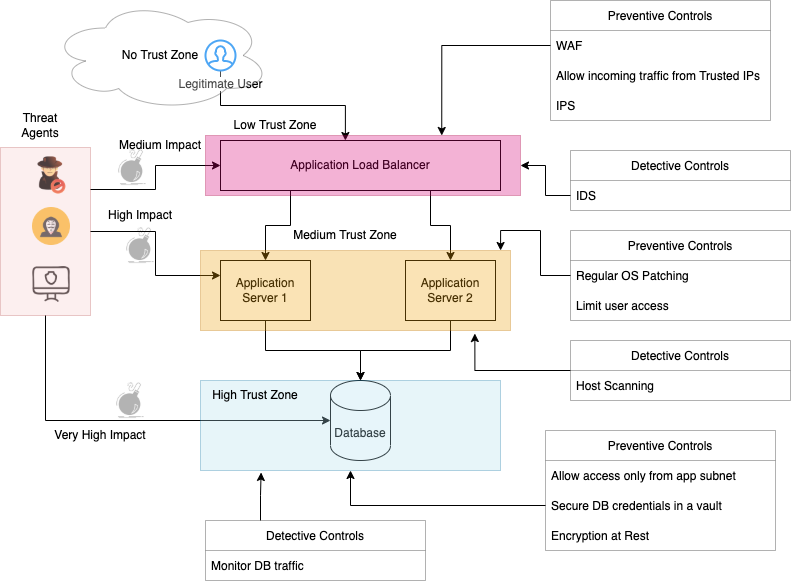

The diagram above was exported from draw.io. Its source (the exported page's mxGraphModel, read from the mxfile embedded in the PNG):
<mxGraphModel dx="872" dy="591" grid="1" gridSize="10" guides="1" tooltips="1" connect="1" arrows="1" fold="1" page="1" pageScale="1" pageWidth="850" pageHeight="1100" math="0" shadow="0">
  <root>
    <mxCell id="0" />
    <mxCell id="1" parent="0" />
    <mxCell id="i4kENr1Txrd97VcK1L-U-16" style="edgeStyle=orthogonalEdgeStyle;rounded=0;orthogonalLoop=1;jettySize=auto;html=1;exitX=0.25;exitY=1;exitDx=0;exitDy=0;" parent="1" source="i4kENr1Txrd97VcK1L-U-1" target="i4kENr1Txrd97VcK1L-U-2" edge="1">
      <mxGeometry relative="1" as="geometry" />
    </mxCell>
    <mxCell id="i4kENr1Txrd97VcK1L-U-17" style="edgeStyle=orthogonalEdgeStyle;rounded=0;orthogonalLoop=1;jettySize=auto;html=1;exitX=0.75;exitY=1;exitDx=0;exitDy=0;entryX=0.5;entryY=0;entryDx=0;entryDy=0;" parent="1" source="i4kENr1Txrd97VcK1L-U-1" target="i4kENr1Txrd97VcK1L-U-3" edge="1">
      <mxGeometry relative="1" as="geometry" />
    </mxCell>
    <mxCell id="i4kENr1Txrd97VcK1L-U-1" value="Application Load Balancer" style="rounded=0;whiteSpace=wrap;html=1;" parent="1" vertex="1">
      <mxGeometry x="240" y="160" width="280" height="50" as="geometry" />
    </mxCell>
    <mxCell id="i4kENr1Txrd97VcK1L-U-18" style="edgeStyle=orthogonalEdgeStyle;rounded=0;orthogonalLoop=1;jettySize=auto;html=1;exitX=0.5;exitY=1;exitDx=0;exitDy=0;" parent="1" source="i4kENr1Txrd97VcK1L-U-2" target="i4kENr1Txrd97VcK1L-U-4" edge="1">
      <mxGeometry relative="1" as="geometry" />
    </mxCell>
    <mxCell id="i4kENr1Txrd97VcK1L-U-2" value="Application Server 1" style="rounded=0;whiteSpace=wrap;html=1;" parent="1" vertex="1">
      <mxGeometry x="240" y="280" width="90" height="60" as="geometry" />
    </mxCell>
    <mxCell id="i4kENr1Txrd97VcK1L-U-19" style="edgeStyle=orthogonalEdgeStyle;rounded=0;orthogonalLoop=1;jettySize=auto;html=1;exitX=0.5;exitY=1;exitDx=0;exitDy=0;" parent="1" source="i4kENr1Txrd97VcK1L-U-3" edge="1">
      <mxGeometry relative="1" as="geometry">
        <mxPoint x="380" y="400" as="targetPoint" />
      </mxGeometry>
    </mxCell>
    <mxCell id="i4kENr1Txrd97VcK1L-U-3" value="Application Server 2" style="rounded=0;whiteSpace=wrap;html=1;" parent="1" vertex="1">
      <mxGeometry x="425" y="280" width="90" height="60" as="geometry" />
    </mxCell>
    <mxCell id="i4kENr1Txrd97VcK1L-U-4" value="Database" style="shape=cylinder3;whiteSpace=wrap;html=1;boundedLbl=1;backgroundOutline=1;size=15;" parent="1" vertex="1">
      <mxGeometry x="350" y="400" width="60" height="80" as="geometry" />
    </mxCell>
    <mxCell id="i4kENr1Txrd97VcK1L-U-15" style="edgeStyle=orthogonalEdgeStyle;rounded=0;orthogonalLoop=1;jettySize=auto;html=1;entryX=0.446;entryY=0;entryDx=0;entryDy=0;entryPerimeter=0;" parent="1" source="i4kENr1Txrd97VcK1L-U-5" target="i4kENr1Txrd97VcK1L-U-1" edge="1">
      <mxGeometry relative="1" as="geometry" />
    </mxCell>
    <mxCell id="i4kENr1Txrd97VcK1L-U-5" value="Legitimate User" style="html=1;verticalLabelPosition=bottom;align=center;labelBackgroundColor=#ffffff;verticalAlign=top;strokeWidth=2;strokeColor=#0080F0;shadow=0;dashed=0;shape=mxgraph.ios7.icons.user;" parent="1" vertex="1">
      <mxGeometry x="225" y="60" width="30" height="30" as="geometry" />
    </mxCell>
    <mxCell id="i4kENr1Txrd97VcK1L-U-9" value="" style="group" parent="1" vertex="1" connectable="0">
      <mxGeometry x="50" y="175" width="200" height="160" as="geometry" />
    </mxCell>
    <mxCell id="i4kENr1Txrd97VcK1L-U-6" value="" style="shape=image;html=1;verticalAlign=top;verticalLabelPosition=bottom;labelBackgroundColor=#ffffff;imageAspect=0;aspect=fixed;image=https://cdn2.iconfinder.com/data/icons/woothemes/PNG/intruder.png" parent="i4kENr1Txrd97VcK1L-U-9" vertex="1">
      <mxGeometry width="40" height="40" as="geometry" />
    </mxCell>
    <mxCell id="i4kENr1Txrd97VcK1L-U-7" value="" style="shape=image;html=1;verticalAlign=top;verticalLabelPosition=bottom;labelBackgroundColor=#ffffff;imageAspect=0;aspect=fixed;image=https://cdn0.iconfinder.com/data/icons/kameleon-free-pack-rounded/110/Hacker-128.png" parent="i4kENr1Txrd97VcK1L-U-9" vertex="1">
      <mxGeometry x="2" y="52" width="38" height="38" as="geometry" />
    </mxCell>
    <mxCell id="i4kENr1Txrd97VcK1L-U-8" value="" style="shape=image;html=1;verticalAlign=top;verticalLabelPosition=bottom;labelBackgroundColor=#ffffff;imageAspect=0;aspect=fixed;image=https://cdn4.iconfinder.com/data/icons/online-marketing-hand-drawn-vol-3/52/network__internet__protection__security__cyber__business__hacker-128.png" parent="i4kENr1Txrd97VcK1L-U-9" vertex="1">
      <mxGeometry x="2" y="110" width="38" height="38" as="geometry" />
    </mxCell>
    <mxCell id="i4kENr1Txrd97VcK1L-U-10" value="" style="rounded=0;whiteSpace=wrap;html=1;fillColor=#f8cecc;strokeColor=#b85450;opacity=30;" parent="i4kENr1Txrd97VcK1L-U-9" vertex="1">
      <mxGeometry x="-30" y="-8" width="90" height="168" as="geometry" />
    </mxCell>
    <mxCell id="CnxIT7-Yh_RSNxalkjDI-19" value="" style="shape=image;html=1;verticalAlign=top;verticalLabelPosition=bottom;labelBackgroundColor=#ffffff;imageAspect=0;aspect=fixed;image=https://cdn1.iconfinder.com/data/icons/competitive-strategy-and-corporate-training/512/572_Bomb_boom_danger_ddos_explosion_cyber_spot_security-128.png;opacity=30;" vertex="1" parent="i4kENr1Txrd97VcK1L-U-9">
      <mxGeometry x="82" y="-8" width="40" height="40" as="geometry" />
    </mxCell>
    <mxCell id="CnxIT7-Yh_RSNxalkjDI-20" value="" style="shape=image;html=1;verticalAlign=top;verticalLabelPosition=bottom;labelBackgroundColor=#ffffff;imageAspect=0;aspect=fixed;image=https://cdn1.iconfinder.com/data/icons/competitive-strategy-and-corporate-training/512/572_Bomb_boom_danger_ddos_explosion_cyber_spot_security-128.png;opacity=30;" vertex="1" parent="i4kENr1Txrd97VcK1L-U-9">
      <mxGeometry x="90" y="70" width="40" height="40" as="geometry" />
    </mxCell>
    <mxCell id="CnxIT7-Yh_RSNxalkjDI-27" value="High Impact" style="text;html=1;strokeColor=none;fillColor=none;align=center;verticalAlign=middle;whiteSpace=wrap;rounded=0;opacity=30;" vertex="1" parent="i4kENr1Txrd97VcK1L-U-9">
      <mxGeometry x="70" y="45" width="80" height="30" as="geometry" />
    </mxCell>
    <mxCell id="CnxIT7-Yh_RSNxalkjDI-28" value="Medium Impact" style="text;html=1;strokeColor=none;fillColor=none;align=center;verticalAlign=middle;whiteSpace=wrap;rounded=0;opacity=30;" vertex="1" parent="i4kENr1Txrd97VcK1L-U-9">
      <mxGeometry x="60" y="-25" width="140" height="30" as="geometry" />
    </mxCell>
    <mxCell id="i4kENr1Txrd97VcK1L-U-11" style="edgeStyle=orthogonalEdgeStyle;rounded=0;orthogonalLoop=1;jettySize=auto;html=1;exitX=1;exitY=0.25;exitDx=0;exitDy=0;entryX=0;entryY=0.5;entryDx=0;entryDy=0;" parent="1" source="i4kENr1Txrd97VcK1L-U-10" target="i4kENr1Txrd97VcK1L-U-1" edge="1">
      <mxGeometry relative="1" as="geometry" />
    </mxCell>
    <mxCell id="i4kENr1Txrd97VcK1L-U-12" style="edgeStyle=orthogonalEdgeStyle;rounded=0;orthogonalLoop=1;jettySize=auto;html=1;exitX=1;exitY=0.5;exitDx=0;exitDy=0;entryX=0;entryY=0.25;entryDx=0;entryDy=0;" parent="1" source="i4kENr1Txrd97VcK1L-U-10" target="i4kENr1Txrd97VcK1L-U-2" edge="1">
      <mxGeometry relative="1" as="geometry" />
    </mxCell>
    <mxCell id="i4kENr1Txrd97VcK1L-U-13" style="edgeStyle=orthogonalEdgeStyle;rounded=0;orthogonalLoop=1;jettySize=auto;html=1;exitX=0.5;exitY=1;exitDx=0;exitDy=0;entryX=0;entryY=0.5;entryDx=0;entryDy=0;entryPerimeter=0;" parent="1" source="i4kENr1Txrd97VcK1L-U-10" target="i4kENr1Txrd97VcK1L-U-4" edge="1">
      <mxGeometry relative="1" as="geometry" />
    </mxCell>
    <mxCell id="i4kENr1Txrd97VcK1L-U-14" value="Threat Agents&lt;br&gt;" style="text;html=1;strokeColor=none;fillColor=none;align=center;verticalAlign=middle;whiteSpace=wrap;rounded=0;opacity=30;" parent="1" vertex="1">
      <mxGeometry x="30" y="130" width="60" height="30" as="geometry" />
    </mxCell>
    <mxCell id="i4kENr1Txrd97VcK1L-U-20" value="" style="rounded=0;whiteSpace=wrap;html=1;opacity=30;fillColor=#d80073;fontColor=#ffffff;strokeColor=#A50040;" parent="1" vertex="1">
      <mxGeometry x="225" y="155" width="315" height="60" as="geometry" />
    </mxCell>
    <mxCell id="i4kENr1Txrd97VcK1L-U-21" value="" style="rounded=0;whiteSpace=wrap;html=1;opacity=30;fillColor=#f0a30a;fontColor=#000000;strokeColor=#BD7000;" parent="1" vertex="1">
      <mxGeometry x="220" y="270" width="310" height="80" as="geometry" />
    </mxCell>
    <mxCell id="i4kENr1Txrd97VcK1L-U-22" value="" style="rounded=0;whiteSpace=wrap;html=1;opacity=30;fillColor=#b1ddf0;strokeColor=#10739e;" parent="1" vertex="1">
      <mxGeometry x="220" y="400" width="300" height="90" as="geometry" />
    </mxCell>
    <mxCell id="i4kENr1Txrd97VcK1L-U-25" value="Preventive Controls" style="swimlane;fontStyle=0;childLayout=stackLayout;horizontal=1;startSize=30;horizontalStack=0;resizeParent=1;resizeParentMax=0;resizeLast=0;collapsible=1;marginBottom=0;opacity=30;" parent="1" vertex="1">
      <mxGeometry x="570" y="20" width="220" height="120" as="geometry" />
    </mxCell>
    <mxCell id="i4kENr1Txrd97VcK1L-U-26" value="WAF" style="text;strokeColor=none;fillColor=none;align=left;verticalAlign=middle;spacingLeft=4;spacingRight=4;overflow=hidden;points=[[0,0.5],[1,0.5]];portConstraint=eastwest;rotatable=0;opacity=30;" parent="i4kENr1Txrd97VcK1L-U-25" vertex="1">
      <mxGeometry y="30" width="220" height="30" as="geometry" />
    </mxCell>
    <mxCell id="i4kENr1Txrd97VcK1L-U-27" value="Allow incoming traffic from Trusted IPs" style="text;strokeColor=none;fillColor=none;align=left;verticalAlign=middle;spacingLeft=4;spacingRight=4;overflow=hidden;points=[[0,0.5],[1,0.5]];portConstraint=eastwest;rotatable=0;opacity=30;" parent="i4kENr1Txrd97VcK1L-U-25" vertex="1">
      <mxGeometry y="60" width="220" height="30" as="geometry" />
    </mxCell>
    <mxCell id="i4kENr1Txrd97VcK1L-U-28" value="IPS" style="text;strokeColor=none;fillColor=none;align=left;verticalAlign=middle;spacingLeft=4;spacingRight=4;overflow=hidden;points=[[0,0.5],[1,0.5]];portConstraint=eastwest;rotatable=0;opacity=30;" parent="i4kENr1Txrd97VcK1L-U-25" vertex="1">
      <mxGeometry y="90" width="220" height="30" as="geometry" />
    </mxCell>
    <mxCell id="i4kENr1Txrd97VcK1L-U-29" style="edgeStyle=orthogonalEdgeStyle;rounded=0;orthogonalLoop=1;jettySize=auto;html=1;exitX=0;exitY=0.5;exitDx=0;exitDy=0;entryX=0.75;entryY=0;entryDx=0;entryDy=0;" parent="1" source="i4kENr1Txrd97VcK1L-U-26" target="i4kENr1Txrd97VcK1L-U-20" edge="1">
      <mxGeometry relative="1" as="geometry" />
    </mxCell>
    <mxCell id="i4kENr1Txrd97VcK1L-U-30" value="Preventive Controls" style="swimlane;fontStyle=0;childLayout=stackLayout;horizontal=1;startSize=30;horizontalStack=0;resizeParent=1;resizeParentMax=0;resizeLast=0;collapsible=1;marginBottom=0;opacity=30;" parent="1" vertex="1">
      <mxGeometry x="590" y="250" width="220" height="90" as="geometry" />
    </mxCell>
    <mxCell id="i4kENr1Txrd97VcK1L-U-32" value="Regular OS Patching" style="text;strokeColor=none;fillColor=none;align=left;verticalAlign=middle;spacingLeft=4;spacingRight=4;overflow=hidden;points=[[0,0.5],[1,0.5]];portConstraint=eastwest;rotatable=0;opacity=30;" parent="i4kENr1Txrd97VcK1L-U-30" vertex="1">
      <mxGeometry y="30" width="220" height="30" as="geometry" />
    </mxCell>
    <mxCell id="i4kENr1Txrd97VcK1L-U-33" value="Limit user access" style="text;strokeColor=none;fillColor=none;align=left;verticalAlign=middle;spacingLeft=4;spacingRight=4;overflow=hidden;points=[[0,0.5],[1,0.5]];portConstraint=eastwest;rotatable=0;opacity=30;" parent="i4kENr1Txrd97VcK1L-U-30" vertex="1">
      <mxGeometry y="60" width="220" height="30" as="geometry" />
    </mxCell>
    <mxCell id="i4kENr1Txrd97VcK1L-U-34" style="edgeStyle=orthogonalEdgeStyle;rounded=0;orthogonalLoop=1;jettySize=auto;html=1;exitX=0;exitY=0.5;exitDx=0;exitDy=0;entryX=0.968;entryY=0;entryDx=0;entryDy=0;entryPerimeter=0;" parent="1" source="i4kENr1Txrd97VcK1L-U-32" target="i4kENr1Txrd97VcK1L-U-21" edge="1">
      <mxGeometry relative="1" as="geometry" />
    </mxCell>
    <mxCell id="CnxIT7-Yh_RSNxalkjDI-1" value="Preventive Controls" style="swimlane;fontStyle=0;childLayout=stackLayout;horizontal=1;startSize=30;horizontalStack=0;resizeParent=1;resizeParentMax=0;resizeLast=0;collapsible=1;marginBottom=0;opacity=30;" vertex="1" parent="1">
      <mxGeometry x="565" y="450" width="230" height="120" as="geometry" />
    </mxCell>
    <mxCell id="CnxIT7-Yh_RSNxalkjDI-2" value="Allow access only from app subnet" style="text;strokeColor=none;fillColor=none;align=left;verticalAlign=middle;spacingLeft=4;spacingRight=4;overflow=hidden;points=[[0,0.5],[1,0.5]];portConstraint=eastwest;rotatable=0;opacity=30;" vertex="1" parent="CnxIT7-Yh_RSNxalkjDI-1">
      <mxGeometry y="30" width="230" height="30" as="geometry" />
    </mxCell>
    <mxCell id="CnxIT7-Yh_RSNxalkjDI-3" value="Secure DB credentials in a vault" style="text;strokeColor=none;fillColor=none;align=left;verticalAlign=middle;spacingLeft=4;spacingRight=4;overflow=hidden;points=[[0,0.5],[1,0.5]];portConstraint=eastwest;rotatable=0;opacity=30;" vertex="1" parent="CnxIT7-Yh_RSNxalkjDI-1">
      <mxGeometry y="60" width="230" height="30" as="geometry" />
    </mxCell>
    <mxCell id="CnxIT7-Yh_RSNxalkjDI-4" value="Encryption at Rest" style="text;strokeColor=none;fillColor=none;align=left;verticalAlign=middle;spacingLeft=4;spacingRight=4;overflow=hidden;points=[[0,0.5],[1,0.5]];portConstraint=eastwest;rotatable=0;opacity=30;" vertex="1" parent="CnxIT7-Yh_RSNxalkjDI-1">
      <mxGeometry y="90" width="230" height="30" as="geometry" />
    </mxCell>
    <mxCell id="CnxIT7-Yh_RSNxalkjDI-5" value="Detective Controls" style="swimlane;fontStyle=0;childLayout=stackLayout;horizontal=1;startSize=30;horizontalStack=0;resizeParent=1;resizeParentMax=0;resizeLast=0;collapsible=1;marginBottom=0;opacity=30;" vertex="1" parent="1">
      <mxGeometry x="590" y="170" width="220" height="60" as="geometry" />
    </mxCell>
    <mxCell id="CnxIT7-Yh_RSNxalkjDI-6" value="IDS" style="text;strokeColor=none;fillColor=none;align=left;verticalAlign=middle;spacingLeft=4;spacingRight=4;overflow=hidden;points=[[0,0.5],[1,0.5]];portConstraint=eastwest;rotatable=0;opacity=30;" vertex="1" parent="CnxIT7-Yh_RSNxalkjDI-5">
      <mxGeometry y="30" width="220" height="30" as="geometry" />
    </mxCell>
    <mxCell id="CnxIT7-Yh_RSNxalkjDI-33" style="edgeStyle=orthogonalEdgeStyle;rounded=0;orthogonalLoop=1;jettySize=auto;html=1;exitX=0;exitY=0.5;exitDx=0;exitDy=0;entryX=0.885;entryY=1.038;entryDx=0;entryDy=0;entryPerimeter=0;" edge="1" parent="1" source="CnxIT7-Yh_RSNxalkjDI-9" target="i4kENr1Txrd97VcK1L-U-21">
      <mxGeometry relative="1" as="geometry" />
    </mxCell>
    <mxCell id="CnxIT7-Yh_RSNxalkjDI-9" value="Detective Controls" style="swimlane;fontStyle=0;childLayout=stackLayout;horizontal=1;startSize=30;horizontalStack=0;resizeParent=1;resizeParentMax=0;resizeLast=0;collapsible=1;marginBottom=0;opacity=30;" vertex="1" parent="1">
      <mxGeometry x="590" y="360" width="220" height="60" as="geometry" />
    </mxCell>
    <mxCell id="CnxIT7-Yh_RSNxalkjDI-10" value="Host Scanning" style="text;strokeColor=none;fillColor=none;align=left;verticalAlign=middle;spacingLeft=4;spacingRight=4;overflow=hidden;points=[[0,0.5],[1,0.5]];portConstraint=eastwest;rotatable=0;opacity=30;" vertex="1" parent="CnxIT7-Yh_RSNxalkjDI-9">
      <mxGeometry y="30" width="220" height="30" as="geometry" />
    </mxCell>
    <mxCell id="CnxIT7-Yh_RSNxalkjDI-17" style="edgeStyle=orthogonalEdgeStyle;rounded=0;orthogonalLoop=1;jettySize=auto;html=1;exitX=0;exitY=0.5;exitDx=0;exitDy=0;entryX=0.5;entryY=1;entryDx=0;entryDy=0;" edge="1" parent="1" source="CnxIT7-Yh_RSNxalkjDI-3" target="i4kENr1Txrd97VcK1L-U-22">
      <mxGeometry relative="1" as="geometry" />
    </mxCell>
    <mxCell id="CnxIT7-Yh_RSNxalkjDI-21" value="" style="shape=image;html=1;verticalAlign=top;verticalLabelPosition=bottom;labelBackgroundColor=#ffffff;imageAspect=0;aspect=fixed;image=https://cdn1.iconfinder.com/data/icons/competitive-strategy-and-corporate-training/512/572_Bomb_boom_danger_ddos_explosion_cyber_spot_security-128.png;opacity=30;" vertex="1" parent="1">
      <mxGeometry x="130" y="400" width="40" height="40" as="geometry" />
    </mxCell>
    <mxCell id="CnxIT7-Yh_RSNxalkjDI-22" value="No Trust Zone" style="ellipse;shape=cloud;whiteSpace=wrap;html=1;opacity=30;" vertex="1" parent="1">
      <mxGeometry x="70" y="20" width="220" height="110" as="geometry" />
    </mxCell>
    <mxCell id="CnxIT7-Yh_RSNxalkjDI-26" value="Very High Impact" style="text;html=1;strokeColor=none;fillColor=none;align=center;verticalAlign=middle;whiteSpace=wrap;rounded=0;opacity=30;" vertex="1" parent="1">
      <mxGeometry x="50" y="440" width="140" height="30" as="geometry" />
    </mxCell>
    <mxCell id="CnxIT7-Yh_RSNxalkjDI-29" style="edgeStyle=orthogonalEdgeStyle;rounded=0;orthogonalLoop=1;jettySize=auto;html=1;exitX=0;exitY=0.5;exitDx=0;exitDy=0;entryX=1;entryY=0.5;entryDx=0;entryDy=0;" edge="1" parent="1" source="CnxIT7-Yh_RSNxalkjDI-6" target="i4kENr1Txrd97VcK1L-U-20">
      <mxGeometry relative="1" as="geometry" />
    </mxCell>
    <mxCell id="CnxIT7-Yh_RSNxalkjDI-30" value="Low Trust Zone" style="text;html=1;strokeColor=none;fillColor=none;align=center;verticalAlign=middle;whiteSpace=wrap;rounded=0;opacity=30;" vertex="1" parent="1">
      <mxGeometry x="250" y="130" width="90" height="30" as="geometry" />
    </mxCell>
    <mxCell id="CnxIT7-Yh_RSNxalkjDI-31" value="Medium Trust Zone" style="text;html=1;strokeColor=none;fillColor=none;align=center;verticalAlign=middle;whiteSpace=wrap;rounded=0;opacity=30;" vertex="1" parent="1">
      <mxGeometry x="310" y="240" width="110" height="30" as="geometry" />
    </mxCell>
    <mxCell id="CnxIT7-Yh_RSNxalkjDI-32" value="High Trust Zone" style="text;html=1;strokeColor=none;fillColor=none;align=center;verticalAlign=middle;whiteSpace=wrap;rounded=0;opacity=30;" vertex="1" parent="1">
      <mxGeometry x="220" y="400" width="110" height="30" as="geometry" />
    </mxCell>
    <mxCell id="CnxIT7-Yh_RSNxalkjDI-36" style="edgeStyle=orthogonalEdgeStyle;rounded=0;orthogonalLoop=1;jettySize=auto;html=1;exitX=0.25;exitY=0;exitDx=0;exitDy=0;entryX=0.202;entryY=1.022;entryDx=0;entryDy=0;entryPerimeter=0;" edge="1" parent="1" source="CnxIT7-Yh_RSNxalkjDI-34" target="i4kENr1Txrd97VcK1L-U-22">
      <mxGeometry relative="1" as="geometry" />
    </mxCell>
    <mxCell id="CnxIT7-Yh_RSNxalkjDI-34" value="Detective Controls" style="swimlane;fontStyle=0;childLayout=stackLayout;horizontal=1;startSize=30;horizontalStack=0;resizeParent=1;resizeParentMax=0;resizeLast=0;collapsible=1;marginBottom=0;opacity=30;" vertex="1" parent="1">
      <mxGeometry x="225" y="540" width="220" height="60" as="geometry" />
    </mxCell>
    <mxCell id="CnxIT7-Yh_RSNxalkjDI-35" value="Monitor DB traffic" style="text;strokeColor=none;fillColor=none;align=left;verticalAlign=middle;spacingLeft=4;spacingRight=4;overflow=hidden;points=[[0,0.5],[1,0.5]];portConstraint=eastwest;rotatable=0;opacity=30;" vertex="1" parent="CnxIT7-Yh_RSNxalkjDI-34">
      <mxGeometry y="30" width="220" height="30" as="geometry" />
    </mxCell>
  </root>
</mxGraphModel>